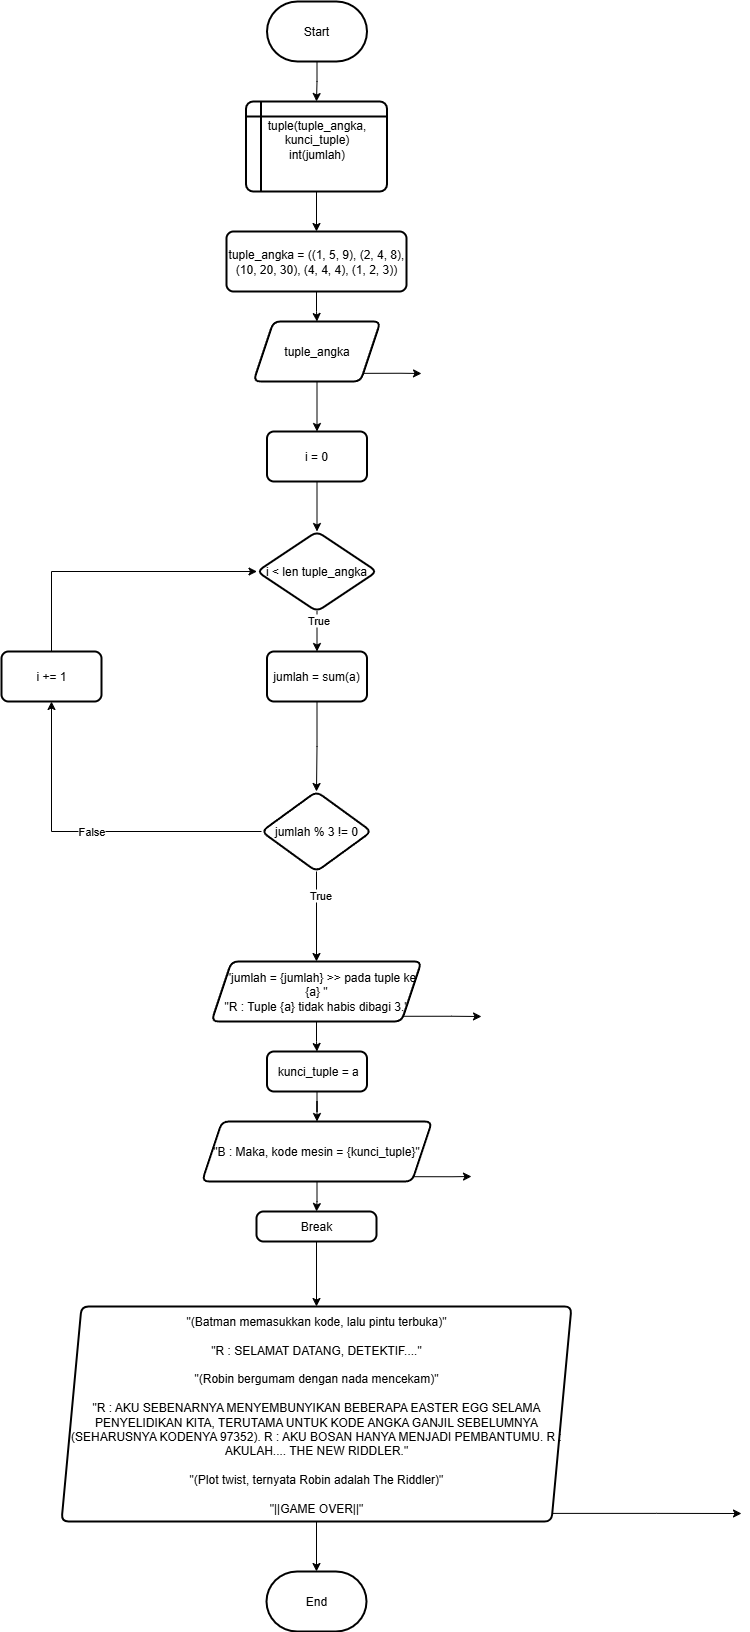

The diagram above was exported from draw.io. Its source (the exported page's mxGraphModel, read from the mxfile embedded in the PNG):
<mxGraphModel dx="983" dy="745" grid="1" gridSize="10" guides="1" tooltips="1" connect="1" arrows="1" fold="1" page="1" pageScale="1" pageWidth="4000" pageHeight="4000" math="0" shadow="0">
  <root>
    <mxCell id="0" />
    <mxCell id="1" parent="0" />
    <mxCell id="bd4jdTbieSy-U6nyhfym-2" value="" style="edgeStyle=orthogonalEdgeStyle;rounded=0;orthogonalLoop=1;jettySize=auto;html=1;" parent="1" source="Corf1H8FeijZeIYyQc_r-4" target="bd4jdTbieSy-U6nyhfym-1" edge="1">
      <mxGeometry relative="1" as="geometry" />
    </mxCell>
    <mxCell id="Corf1H8FeijZeIYyQc_r-4" value="tuple_angka = ((1, 5, 9), (2, 4, 8), (10, 20, 30), (4, 4, 4), (1, 2, 3))" style="rounded=1;whiteSpace=wrap;html=1;absoluteArcSize=1;arcSize=14;strokeWidth=2;" parent="1" vertex="1">
      <mxGeometry x="345" y="240" width="180" height="60" as="geometry" />
    </mxCell>
    <mxCell id="bd4jdTbieSy-U6nyhfym-3" style="edgeStyle=orthogonalEdgeStyle;rounded=0;orthogonalLoop=1;jettySize=auto;html=1;exitX=1;exitY=1;exitDx=0;exitDy=0;" parent="1" source="bd4jdTbieSy-U6nyhfym-1" edge="1">
      <mxGeometry relative="1" as="geometry">
        <mxPoint x="540" y="382" as="targetPoint" />
      </mxGeometry>
    </mxCell>
    <mxCell id="rGHBsBaGlJzwSnwlolq--8" style="edgeStyle=orthogonalEdgeStyle;rounded=0;orthogonalLoop=1;jettySize=auto;html=1;" parent="1" source="bd4jdTbieSy-U6nyhfym-1" target="rGHBsBaGlJzwSnwlolq--7" edge="1">
      <mxGeometry relative="1" as="geometry" />
    </mxCell>
    <mxCell id="bd4jdTbieSy-U6nyhfym-1" value="tuple_angka" style="shape=parallelogram;perimeter=parallelogramPerimeter;whiteSpace=wrap;html=1;fixedSize=1;rounded=1;absoluteArcSize=1;arcSize=14;strokeWidth=2;" parent="1" vertex="1">
      <mxGeometry x="372" y="330" width="127" height="60" as="geometry" />
    </mxCell>
    <mxCell id="rGHBsBaGlJzwSnwlolq--37" value="" style="edgeStyle=orthogonalEdgeStyle;rounded=0;orthogonalLoop=1;jettySize=auto;html=1;" parent="1" source="bd4jdTbieSy-U6nyhfym-4" target="bd4jdTbieSy-U6nyhfym-7" edge="1">
      <mxGeometry relative="1" as="geometry" />
    </mxCell>
    <mxCell id="rGHBsBaGlJzwSnwlolq--38" value="True" style="edgeLabel;html=1;align=center;verticalAlign=middle;resizable=0;points=[];" parent="rGHBsBaGlJzwSnwlolq--37" vertex="1" connectable="0">
      <mxGeometry x="-0.4598" y="3" relative="1" as="geometry">
        <mxPoint as="offset" />
      </mxGeometry>
    </mxCell>
    <mxCell id="rGHBsBaGlJzwSnwlolq--47" value="False" style="edgeStyle=orthogonalEdgeStyle;rounded=0;orthogonalLoop=1;jettySize=auto;html=1;exitX=0;exitY=0.5;exitDx=0;exitDy=0;entryX=0.5;entryY=1;entryDx=0;entryDy=0;" parent="1" source="bd4jdTbieSy-U6nyhfym-4" target="rGHBsBaGlJzwSnwlolq--46" edge="1">
      <mxGeometry relative="1" as="geometry" />
    </mxCell>
    <mxCell id="bd4jdTbieSy-U6nyhfym-4" value="jumlah % 3 != 0" style="rhombus;whiteSpace=wrap;html=1;rounded=1;absoluteArcSize=1;arcSize=14;strokeWidth=2;" parent="1" vertex="1">
      <mxGeometry x="380" y="800" width="110" height="80" as="geometry" />
    </mxCell>
    <mxCell id="rGHBsBaGlJzwSnwlolq--39" style="edgeStyle=orthogonalEdgeStyle;rounded=0;orthogonalLoop=1;jettySize=auto;html=1;" parent="1" source="bd4jdTbieSy-U6nyhfym-7" target="bd4jdTbieSy-U6nyhfym-11" edge="1">
      <mxGeometry relative="1" as="geometry" />
    </mxCell>
    <mxCell id="rGHBsBaGlJzwSnwlolq--56" style="edgeStyle=orthogonalEdgeStyle;rounded=0;orthogonalLoop=1;jettySize=auto;html=1;exitX=1;exitY=1;exitDx=0;exitDy=0;" parent="1" source="bd4jdTbieSy-U6nyhfym-7" edge="1">
      <mxGeometry relative="1" as="geometry">
        <mxPoint x="600" y="1025" as="targetPoint" />
      </mxGeometry>
    </mxCell>
    <mxCell id="bd4jdTbieSy-U6nyhfym-7" value="&amp;nbsp; &amp;nbsp;&quot;jumlah = {jumlah} &amp;gt;&amp;gt; pada tuple ke {a} &quot;&lt;div&gt;&quot;R : Tuple {a} tidak habis dibagi 3.&quot;&lt;/div&gt;" style="shape=parallelogram;perimeter=parallelogramPerimeter;whiteSpace=wrap;html=1;fixedSize=1;rounded=1;absoluteArcSize=1;arcSize=14;strokeWidth=2;" parent="1" vertex="1">
      <mxGeometry x="330" y="970" width="210" height="60" as="geometry" />
    </mxCell>
    <mxCell id="rGHBsBaGlJzwSnwlolq--40" value="" style="edgeStyle=orthogonalEdgeStyle;rounded=0;orthogonalLoop=1;jettySize=auto;html=1;" parent="1" source="bd4jdTbieSy-U6nyhfym-11" target="rGHBsBaGlJzwSnwlolq--14" edge="1">
      <mxGeometry relative="1" as="geometry" />
    </mxCell>
    <mxCell id="bd4jdTbieSy-U6nyhfym-11" value="&amp;nbsp;kunci_tuple = a" style="rounded=1;whiteSpace=wrap;html=1;absoluteArcSize=1;arcSize=14;strokeWidth=2;" parent="1" vertex="1">
      <mxGeometry x="385.5" y="1060" width="100" height="40" as="geometry" />
    </mxCell>
    <mxCell id="rGHBsBaGlJzwSnwlolq--55" value="" style="edgeStyle=orthogonalEdgeStyle;rounded=0;orthogonalLoop=1;jettySize=auto;html=1;" parent="1" source="rGHBsBaGlJzwSnwlolq--1" target="rGHBsBaGlJzwSnwlolq--53" edge="1">
      <mxGeometry relative="1" as="geometry" />
    </mxCell>
    <mxCell id="rGHBsBaGlJzwSnwlolq--1" value="Start" style="strokeWidth=2;html=1;shape=mxgraph.flowchart.terminator;whiteSpace=wrap;" parent="1" vertex="1">
      <mxGeometry x="385.5" y="10" width="100" height="60" as="geometry" />
    </mxCell>
    <mxCell id="rGHBsBaGlJzwSnwlolq--32" value="" style="edgeStyle=orthogonalEdgeStyle;rounded=0;orthogonalLoop=1;jettySize=auto;html=1;" parent="1" source="rGHBsBaGlJzwSnwlolq--7" target="rGHBsBaGlJzwSnwlolq--31" edge="1">
      <mxGeometry relative="1" as="geometry" />
    </mxCell>
    <mxCell id="rGHBsBaGlJzwSnwlolq--7" value="i = 0" style="rounded=1;whiteSpace=wrap;html=1;absoluteArcSize=1;arcSize=14;strokeWidth=2;" parent="1" vertex="1">
      <mxGeometry x="385.5" y="440" width="100" height="50" as="geometry" />
    </mxCell>
    <mxCell id="rGHBsBaGlJzwSnwlolq--11" value="" style="edgeStyle=orthogonalEdgeStyle;rounded=0;orthogonalLoop=1;jettySize=auto;html=1;" parent="1" source="rGHBsBaGlJzwSnwlolq--9" target="bd4jdTbieSy-U6nyhfym-4" edge="1">
      <mxGeometry relative="1" as="geometry" />
    </mxCell>
    <mxCell id="rGHBsBaGlJzwSnwlolq--9" value="jumlah = sum(a)" style="rounded=1;whiteSpace=wrap;html=1;absoluteArcSize=1;arcSize=14;strokeWidth=2;" parent="1" vertex="1">
      <mxGeometry x="385.5" y="660" width="100" height="50" as="geometry" />
    </mxCell>
    <mxCell id="rGHBsBaGlJzwSnwlolq--42" value="" style="edgeStyle=orthogonalEdgeStyle;rounded=0;orthogonalLoop=1;jettySize=auto;html=1;" parent="1" source="rGHBsBaGlJzwSnwlolq--14" target="rGHBsBaGlJzwSnwlolq--41" edge="1">
      <mxGeometry relative="1" as="geometry" />
    </mxCell>
    <mxCell id="rGHBsBaGlJzwSnwlolq--57" style="edgeStyle=orthogonalEdgeStyle;rounded=0;orthogonalLoop=1;jettySize=auto;html=1;exitX=1;exitY=1;exitDx=0;exitDy=0;" parent="1" source="rGHBsBaGlJzwSnwlolq--14" edge="1">
      <mxGeometry relative="1" as="geometry">
        <mxPoint x="590" y="1185" as="targetPoint" />
      </mxGeometry>
    </mxCell>
    <mxCell id="rGHBsBaGlJzwSnwlolq--14" value="&quot;B : Maka, kode mesin = {kunci_tuple}&quot;" style="shape=parallelogram;perimeter=parallelogramPerimeter;whiteSpace=wrap;html=1;fixedSize=1;rounded=1;absoluteArcSize=1;arcSize=14;strokeWidth=2;" parent="1" vertex="1">
      <mxGeometry x="320.5" y="1130" width="230" height="60" as="geometry" />
    </mxCell>
    <mxCell id="rGHBsBaGlJzwSnwlolq--34" value="" style="edgeStyle=orthogonalEdgeStyle;rounded=0;orthogonalLoop=1;jettySize=auto;html=1;" parent="1" source="rGHBsBaGlJzwSnwlolq--31" target="rGHBsBaGlJzwSnwlolq--9" edge="1">
      <mxGeometry relative="1" as="geometry" />
    </mxCell>
    <mxCell id="rGHBsBaGlJzwSnwlolq--36" value="True" style="edgeLabel;html=1;align=center;verticalAlign=middle;resizable=0;points=[];" parent="rGHBsBaGlJzwSnwlolq--34" vertex="1" connectable="0">
      <mxGeometry x="-0.5786" y="1" relative="1" as="geometry">
        <mxPoint as="offset" />
      </mxGeometry>
    </mxCell>
    <mxCell id="rGHBsBaGlJzwSnwlolq--31" value="i &amp;lt; len tuple_angka" style="rhombus;whiteSpace=wrap;html=1;rounded=1;absoluteArcSize=1;arcSize=14;strokeWidth=2;" parent="1" vertex="1">
      <mxGeometry x="375.5" y="540" width="120" height="80" as="geometry" />
    </mxCell>
    <mxCell id="rGHBsBaGlJzwSnwlolq--50" value="" style="edgeStyle=orthogonalEdgeStyle;rounded=0;orthogonalLoop=1;jettySize=auto;html=1;" parent="1" source="rGHBsBaGlJzwSnwlolq--41" target="rGHBsBaGlJzwSnwlolq--49" edge="1">
      <mxGeometry relative="1" as="geometry" />
    </mxCell>
    <mxCell id="rGHBsBaGlJzwSnwlolq--41" value="Break" style="rounded=1;whiteSpace=wrap;html=1;absoluteArcSize=1;arcSize=14;strokeWidth=2;" parent="1" vertex="1">
      <mxGeometry x="375" y="1220" width="120" height="30" as="geometry" />
    </mxCell>
    <mxCell id="rGHBsBaGlJzwSnwlolq--48" style="edgeStyle=orthogonalEdgeStyle;rounded=0;orthogonalLoop=1;jettySize=auto;html=1;exitX=0.5;exitY=0;exitDx=0;exitDy=0;entryX=0;entryY=0.5;entryDx=0;entryDy=0;" parent="1" source="rGHBsBaGlJzwSnwlolq--46" target="rGHBsBaGlJzwSnwlolq--31" edge="1">
      <mxGeometry relative="1" as="geometry" />
    </mxCell>
    <mxCell id="rGHBsBaGlJzwSnwlolq--46" value="i += 1" style="rounded=1;whiteSpace=wrap;html=1;absoluteArcSize=1;arcSize=14;strokeWidth=2;" parent="1" vertex="1">
      <mxGeometry x="120" y="660" width="100" height="50" as="geometry" />
    </mxCell>
    <mxCell id="rGHBsBaGlJzwSnwlolq--52" value="" style="edgeStyle=orthogonalEdgeStyle;rounded=0;orthogonalLoop=1;jettySize=auto;html=1;" parent="1" source="rGHBsBaGlJzwSnwlolq--49" target="rGHBsBaGlJzwSnwlolq--51" edge="1">
      <mxGeometry relative="1" as="geometry" />
    </mxCell>
    <mxCell id="rGHBsBaGlJzwSnwlolq--58" style="edgeStyle=orthogonalEdgeStyle;rounded=0;orthogonalLoop=1;jettySize=auto;html=1;exitX=1;exitY=1;exitDx=0;exitDy=0;" parent="1" source="rGHBsBaGlJzwSnwlolq--49" edge="1">
      <mxGeometry relative="1" as="geometry">
        <mxPoint x="860" y="1522" as="targetPoint" />
      </mxGeometry>
    </mxCell>
    <mxCell id="rGHBsBaGlJzwSnwlolq--49" value="&quot;(Batman memasukkan kode, lalu pintu terbuka)&quot;&lt;div&gt;&lt;br&gt;&lt;div&gt;&quot;R : SELAMAT DATANG, DETEKTIF....&quot;&lt;/div&gt;&lt;div&gt;&lt;br&gt;&lt;/div&gt;&lt;div&gt;&quot;(Robin bergumam dengan nada mencekam)&quot;&lt;/div&gt;&lt;div&gt;&lt;br&gt;&lt;/div&gt;&lt;div&gt;&lt;div&gt;&quot;R : AKU SEBENARNYA MENYEMBUNYIKAN BEBERAPA EASTER EGG SELAMA PENYELIDIKAN KITA, TERUTAMA UNTUK KODE ANGKA GANJIL SEBELUMNYA (SEHARUSNYA KODENYA 97352). R : AKU BOSAN HANYA MENJADI PEMBANTUMU. R : AKULAH.... THE NEW RIDDLER.&quot;&lt;/div&gt;&lt;div&gt;&lt;br&gt;&lt;/div&gt;&lt;div&gt;&quot;(Plot twist, ternyata Robin adalah The Riddler)&quot;&lt;/div&gt;&lt;/div&gt;&lt;/div&gt;&lt;div&gt;&lt;br&gt;&lt;/div&gt;&lt;div&gt;&quot;||GAME OVER||&quot;&lt;/div&gt;" style="shape=parallelogram;perimeter=parallelogramPerimeter;whiteSpace=wrap;html=1;fixedSize=1;rounded=1;absoluteArcSize=1;arcSize=14;strokeWidth=2;" parent="1" vertex="1">
      <mxGeometry x="180" y="1315" width="510" height="215" as="geometry" />
    </mxCell>
    <mxCell id="rGHBsBaGlJzwSnwlolq--51" value="End" style="strokeWidth=2;html=1;shape=mxgraph.flowchart.terminator;whiteSpace=wrap;" parent="1" vertex="1">
      <mxGeometry x="385" y="1580" width="100" height="60" as="geometry" />
    </mxCell>
    <mxCell id="rGHBsBaGlJzwSnwlolq--54" value="" style="edgeStyle=orthogonalEdgeStyle;rounded=0;orthogonalLoop=1;jettySize=auto;html=1;" parent="1" source="rGHBsBaGlJzwSnwlolq--53" target="Corf1H8FeijZeIYyQc_r-4" edge="1">
      <mxGeometry relative="1" as="geometry" />
    </mxCell>
    <mxCell id="rGHBsBaGlJzwSnwlolq--53" value="tuple(tuple_angka, kunci_tuple)&lt;div&gt;int(jumlah)&lt;/div&gt;&lt;div&gt;&lt;br&gt;&lt;/div&gt;" style="shape=internalStorage;whiteSpace=wrap;html=1;dx=15;dy=15;rounded=1;arcSize=8;strokeWidth=2;" parent="1" vertex="1">
      <mxGeometry x="364.5" y="110" width="141" height="90" as="geometry" />
    </mxCell>
  </root>
</mxGraphModel>